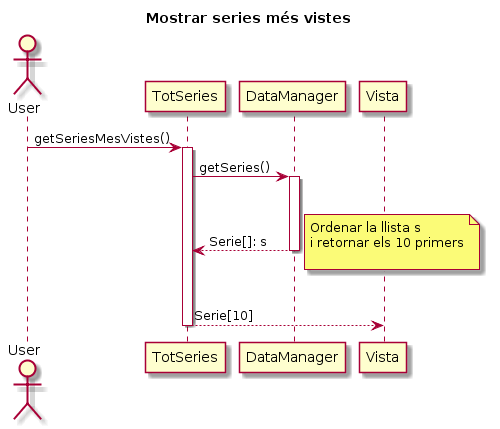

The diagram above was rendered by PlantUML. Its source (embedded in the PNG):
@startuml
title Mostrar series més vistes

actor User
participant TotSeries
participant DataManager
participant Vista


User -> TotSeries: getSeriesMesVistes()
activate TotSeries

TotSeries -> DataManager: getSeries()
activate DataManager

|||

DataManager --> TotSeries: Serie[]: s
deactivate DataManager

note right
Ordenar la llista s 
i retornar els 10 primers

end note

|||

TotSeries --> Vista : Serie[10]
deactivate TotSeries
@enduml